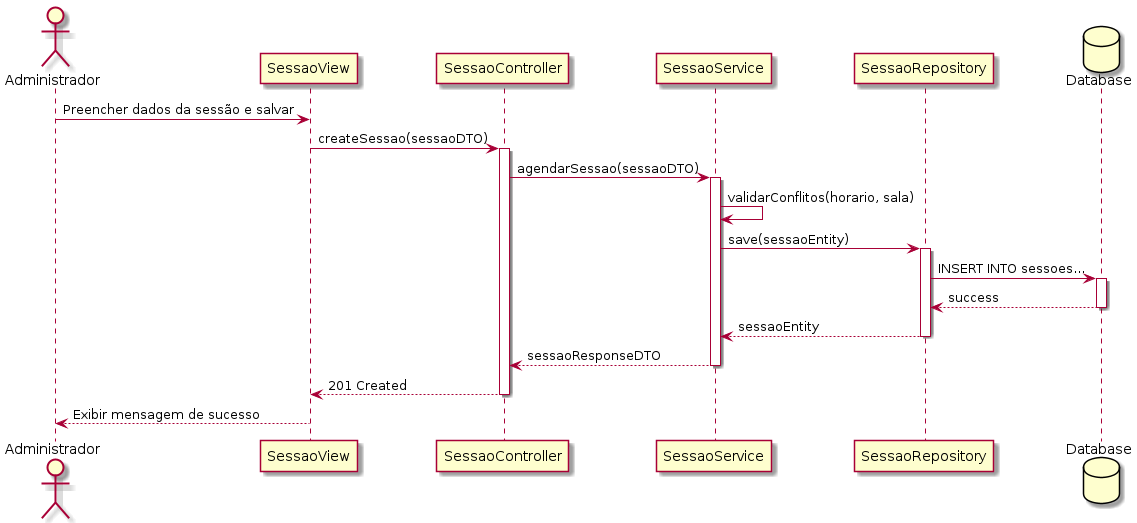

The diagram above was rendered by PlantUML. Its source (embedded in the PNG):
@startuml Diagrama de Sequência - Gerenciar Sessões
actor "Administrador" as Admin
participant "SessaoView" as View
participant "SessaoController" as Ctrl
participant "SessaoService" as Svc
participant "SessaoRepository" as Repo
database "Database" as DB

Admin -> View : Preencher dados da sessão e salvar
View -> Ctrl : createSessao(sessaoDTO)
activate Ctrl

Ctrl -> Svc : agendarSessao(sessaoDTO)
activate Svc

Svc -> Svc : validarConflitos(horario, sala)
Svc -> Repo : save(sessaoEntity)
activate Repo

Repo -> DB : INSERT INTO sessoes...
activate DB
DB --> Repo : success
deactivate DB

Repo --> Svc : sessaoEntity
deactivate Repo

Svc --> Ctrl : sessaoResponseDTO
deactivate Svc

Ctrl --> View : 201 Created
deactivate Ctrl

View --> Admin : Exibir mensagem de sucesso
@enduml